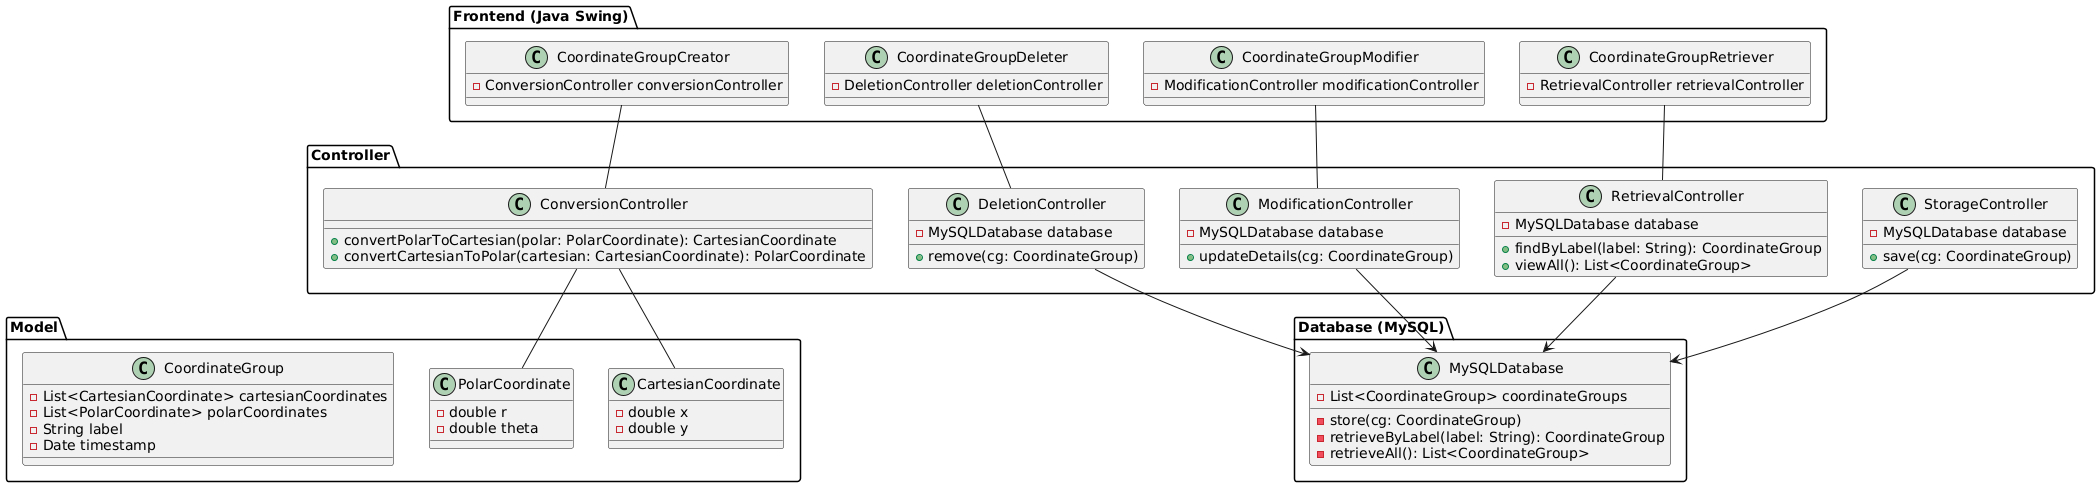

The diagram above was rendered by PlantUML. Its source (embedded in the PNG):
@startuml

package "Frontend (Java Swing)" as FE {
  class CoordinateGroupCreator {
    - ConversionController conversionController
  }
  class CoordinateGroupRetriever {
    - RetrievalController retrievalController
  }
  class CoordinateGroupModifier {
    - ModificationController modificationController
  }
  class CoordinateGroupDeleter {
    - DeletionController deletionController
  }
}

package "Model" as MO {
    class CartesianCoordinate {
    - double x
    - double y
  }
  class PolarCoordinate {
    - double r
    - double theta
  }
  class CoordinateGroup {
    - List<CartesianCoordinate> cartesianCoordinates
    - List<PolarCoordinate> polarCoordinates
    - String label
    - Date timestamp
  }
}

package "Database (MySQL)" as DB {
  class MySQLDatabase {
    - List<CoordinateGroup> coordinateGroups
    - store(cg: CoordinateGroup)
    - retrieveByLabel(label: String): CoordinateGroup
    - retrieveAll(): List<CoordinateGroup>
  }
}
package "Controller" as CO {
  class ConversionController {
    + convertPolarToCartesian(polar: PolarCoordinate): CartesianCoordinate
    + convertCartesianToPolar(cartesian: CartesianCoordinate): PolarCoordinate
  }
  
  class StorageController {
    - MySQLDatabase database
    + save(cg: CoordinateGroup)
  }

  class RetrievalController {
    - MySQLDatabase database
    + findByLabel(label: String): CoordinateGroup
    + viewAll(): List<CoordinateGroup>
  }

  class ModificationController {
    - MySQLDatabase database
    + updateDetails(cg: CoordinateGroup)
  }

  class DeletionController {
    - MySQLDatabase database
    + remove(cg: CoordinateGroup)
  }
}

FE.CoordinateGroupCreator -- CO.ConversionController
FE.CoordinateGroupRetriever -- CO.RetrievalController
FE.CoordinateGroupModifier -- CO.ModificationController
FE.CoordinateGroupDeleter -- CO.DeletionController
CO.ConversionController -- MO.CartesianCoordinate
CO.ConversionController -- MO.PolarCoordinate
CO.StorageController --> DB.MySQLDatabase
CO.RetrievalController --> DB.MySQLDatabase
CO.ModificationController --> DB.MySQLDatabase
CO.DeletionController --> DB.MySQLDatabase

@enduml